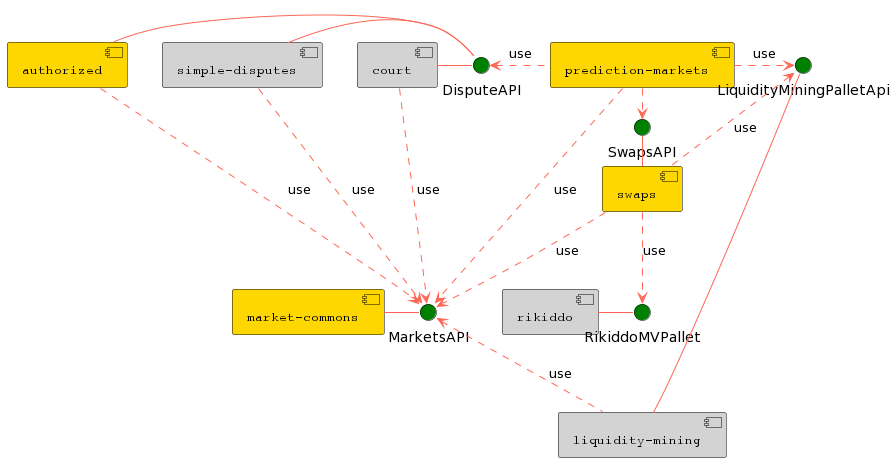

The diagram above was rendered by PlantUML. Its source (embedded in the PNG):
@startuml
skinparam interface {
  backgroundColor Green
  borderColor black
}

skinparam component {
  FontSize 13
  FontName Courier
  FontColor black
  BorderColor black
  BackgroundColor gold
  ArrowColor #FF6655
}

[prediction-markets] as PM
[authorized] as AU
[market-commons] as MC
[simple-disputes] as SD #Lightgray
[court] as CO #Lightgray
[swaps] as SW
[rikiddo] as RI #Lightgray
[liquidity-mining] as LM #Lightgray
() SwapsAPI
() MarketsAPI
() DisputeAPI
() RikiddoMVPallet
() LiquidityMiningPalletApi

MC - MarketsAPI
AU - DisputeAPI
SD - DisputeAPI
CO - DisputeAPI
LM -r- LiquidityMiningPalletApi
LM .l.> MarketsAPI: use
LM -[hidden]u- RikiddoMVPallet
RI -r- RikiddoMVPallet
PM .r.> SwapsAPI : use
PM ..> MarketsAPI : use
PM .l.> DisputeAPI : use
PM .r.> LiquidityMiningPalletApi : use
AU ..> MarketsAPI : use
CO ..> MarketsAPI : use
SD ..> MarketsAPI : use
SW -l- SwapsAPI
SW ..> RikiddoMVPallet : use
SW .u.> LiquidityMiningPalletApi : use
SW .d.> MarketsAPI : use
@enduml